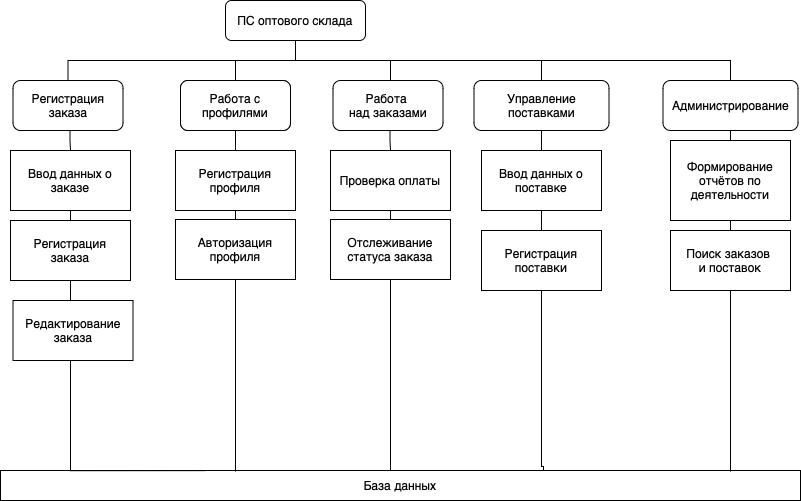

The diagram above was exported from draw.io. Its source (the exported page's mxGraphModel, read from the mxfile embedded in the PNG):
<mxGraphModel dx="1530" dy="874" grid="1" gridSize="10" guides="1" tooltips="1" connect="1" arrows="1" fold="1" page="1" pageScale="1" pageWidth="827" pageHeight="1169" math="0" shadow="0">
  <root>
    <mxCell id="0" />
    <mxCell id="1" parent="0" />
    <mxCell id="H7huvVuS8EwIOP_XFBld-9" style="edgeStyle=orthogonalEdgeStyle;rounded=0;orthogonalLoop=1;jettySize=auto;html=1;entryX=0.5;entryY=0;entryDx=0;entryDy=0;endArrow=none;endFill=0;" parent="1" source="xEKsaEuDqksqCD2JTHV4-3" target="xEKsaEuDqksqCD2JTHV4-4" edge="1">
      <mxGeometry relative="1" as="geometry">
        <Array as="points">
          <mxPoint x="645" y="510" />
          <mxPoint x="891" y="510" />
        </Array>
      </mxGeometry>
    </mxCell>
    <mxCell id="H7huvVuS8EwIOP_XFBld-10" style="edgeStyle=orthogonalEdgeStyle;rounded=0;orthogonalLoop=1;jettySize=auto;html=1;entryX=0.5;entryY=0;entryDx=0;entryDy=0;endArrow=none;endFill=0;" parent="1" source="xEKsaEuDqksqCD2JTHV4-3" target="xEKsaEuDqksqCD2JTHV4-6" edge="1">
      <mxGeometry relative="1" as="geometry">
        <Array as="points">
          <mxPoint x="645" y="510" />
          <mxPoint x="740" y="510" />
          <mxPoint x="740" y="530" />
        </Array>
      </mxGeometry>
    </mxCell>
    <mxCell id="H7huvVuS8EwIOP_XFBld-11" style="edgeStyle=orthogonalEdgeStyle;rounded=0;orthogonalLoop=1;jettySize=auto;html=1;entryX=0.5;entryY=0;entryDx=0;entryDy=0;endArrow=none;endFill=0;" parent="1" source="xEKsaEuDqksqCD2JTHV4-3" target="xEKsaEuDqksqCD2JTHV4-5" edge="1">
      <mxGeometry relative="1" as="geometry">
        <Array as="points">
          <mxPoint x="645" y="510" />
          <mxPoint x="1080" y="510" />
        </Array>
      </mxGeometry>
    </mxCell>
    <mxCell id="Y7o4-KtCDhPk6ApjuI_q-10" style="edgeStyle=orthogonalEdgeStyle;rounded=0;orthogonalLoop=1;jettySize=auto;html=1;entryX=0.5;entryY=0;entryDx=0;entryDy=0;endArrow=none;endFill=0;" parent="1" source="xEKsaEuDqksqCD2JTHV4-3" target="Y7o4-KtCDhPk6ApjuI_q-2" edge="1">
      <mxGeometry relative="1" as="geometry">
        <Array as="points">
          <mxPoint x="645" y="510" />
          <mxPoint x="585" y="510" />
        </Array>
      </mxGeometry>
    </mxCell>
    <mxCell id="Y7o4-KtCDhPk6ApjuI_q-19" style="edgeStyle=orthogonalEdgeStyle;rounded=0;orthogonalLoop=1;jettySize=auto;html=1;entryX=0.5;entryY=0;entryDx=0;entryDy=0;endArrow=none;endFill=0;" parent="1" source="xEKsaEuDqksqCD2JTHV4-3" target="Y7o4-KtCDhPk6ApjuI_q-13" edge="1">
      <mxGeometry relative="1" as="geometry">
        <Array as="points">
          <mxPoint x="645" y="510" />
          <mxPoint x="417" y="510" />
        </Array>
      </mxGeometry>
    </mxCell>
    <mxCell id="xEKsaEuDqksqCD2JTHV4-3" value="ПС оптового склада" style="rounded=1;whiteSpace=wrap;html=1;" parent="1" vertex="1">
      <mxGeometry x="575" y="450" width="140" height="40" as="geometry" />
    </mxCell>
    <mxCell id="H7huvVuS8EwIOP_XFBld-14" style="edgeStyle=orthogonalEdgeStyle;rounded=0;orthogonalLoop=1;jettySize=auto;html=1;entryX=0.5;entryY=0;entryDx=0;entryDy=0;endArrow=none;endFill=0;" parent="1" source="xEKsaEuDqksqCD2JTHV4-4" target="H7huvVuS8EwIOP_XFBld-12" edge="1">
      <mxGeometry relative="1" as="geometry" />
    </mxCell>
    <mxCell id="xEKsaEuDqksqCD2JTHV4-4" value="Управление поставками" style="rounded=1;whiteSpace=wrap;html=1;" parent="1" vertex="1">
      <mxGeometry x="823.5" y="530" width="135" height="50" as="geometry" />
    </mxCell>
    <mxCell id="H7huvVuS8EwIOP_XFBld-8" style="edgeStyle=orthogonalEdgeStyle;rounded=0;orthogonalLoop=1;jettySize=auto;html=1;entryX=0.5;entryY=0;entryDx=0;entryDy=0;endArrow=none;endFill=0;" parent="1" source="xEKsaEuDqksqCD2JTHV4-5" edge="1">
      <mxGeometry relative="1" as="geometry">
        <mxPoint x="1080" y="600" as="targetPoint" />
      </mxGeometry>
    </mxCell>
    <mxCell id="xEKsaEuDqksqCD2JTHV4-5" value="Администрирование" style="rounded=1;whiteSpace=wrap;html=1;" parent="1" vertex="1">
      <mxGeometry x="1012.5" y="530" width="135" height="50" as="geometry" />
    </mxCell>
    <mxCell id="H7huvVuS8EwIOP_XFBld-2" style="edgeStyle=orthogonalEdgeStyle;rounded=0;orthogonalLoop=1;jettySize=auto;html=1;exitX=0.5;exitY=1;exitDx=0;exitDy=0;entryX=0.5;entryY=0;entryDx=0;entryDy=0;endArrow=none;endFill=0;" parent="1" source="xEKsaEuDqksqCD2JTHV4-6" target="xEKsaEuDqksqCD2JTHV4-11" edge="1">
      <mxGeometry relative="1" as="geometry">
        <Array as="points">
          <mxPoint x="739.51" y="580" />
          <mxPoint x="739.51" y="590" />
        </Array>
        <mxPoint x="815" y="580" as="sourcePoint" />
      </mxGeometry>
    </mxCell>
    <mxCell id="xEKsaEuDqksqCD2JTHV4-6" value="Работа&amp;nbsp;&lt;div&gt;над заказами&lt;/div&gt;" style="rounded=1;whiteSpace=wrap;html=1;" parent="1" vertex="1">
      <mxGeometry x="682.51" y="530" width="110" height="50" as="geometry" />
    </mxCell>
    <mxCell id="xEKsaEuDqksqCD2JTHV4-7" value="База данных" style="rounded=0;whiteSpace=wrap;html=1;" parent="1" vertex="1">
      <mxGeometry x="350" y="920" width="800" height="30" as="geometry" />
    </mxCell>
    <mxCell id="H7huvVuS8EwIOP_XFBld-5" style="edgeStyle=orthogonalEdgeStyle;rounded=0;orthogonalLoop=1;jettySize=auto;html=1;exitX=0.5;exitY=1;exitDx=0;exitDy=0;entryX=0.5;entryY=0;entryDx=0;entryDy=0;endArrow=none;endFill=0;" parent="1" edge="1">
      <mxGeometry relative="1" as="geometry">
        <mxPoint x="1080" y="660" as="sourcePoint" />
        <mxPoint x="1080" y="669" as="targetPoint" />
      </mxGeometry>
    </mxCell>
    <mxCell id="xEKsaEuDqksqCD2JTHV4-23" style="edgeStyle=orthogonalEdgeStyle;rounded=0;orthogonalLoop=1;jettySize=auto;html=1;exitX=0.5;exitY=1;exitDx=0;exitDy=0;entryX=0.5;entryY=0;entryDx=0;entryDy=0;endArrow=none;endFill=0;" parent="1" source="xEKsaEuDqksqCD2JTHV4-11" target="xEKsaEuDqksqCD2JTHV4-13" edge="1">
      <mxGeometry relative="1" as="geometry" />
    </mxCell>
    <mxCell id="xEKsaEuDqksqCD2JTHV4-11" value="Проверка оплаты" style="rounded=0;whiteSpace=wrap;html=1;" parent="1" vertex="1">
      <mxGeometry x="680" y="600" width="120" height="60" as="geometry" />
    </mxCell>
    <mxCell id="xEKsaEuDqksqCD2JTHV4-13" value="Отслеживание статуса заказа" style="rounded=0;whiteSpace=wrap;html=1;" parent="1" vertex="1">
      <mxGeometry x="680" y="669" width="120" height="60" as="geometry" />
    </mxCell>
    <mxCell id="xEKsaEuDqksqCD2JTHV4-18" style="edgeStyle=orthogonalEdgeStyle;rounded=0;orthogonalLoop=1;jettySize=auto;html=1;endArrow=none;endFill=0;exitX=0.5;exitY=1;exitDx=0;exitDy=0;" parent="1" source="xEKsaEuDqksqCD2JTHV4-13" edge="1">
      <mxGeometry relative="1" as="geometry">
        <mxPoint x="680" y="920" as="targetPoint" />
        <Array as="points">
          <mxPoint x="740" y="920" />
        </Array>
        <mxPoint x="740" y="800" as="sourcePoint" />
      </mxGeometry>
    </mxCell>
    <mxCell id="H7huvVuS8EwIOP_XFBld-15" style="edgeStyle=orthogonalEdgeStyle;rounded=0;orthogonalLoop=1;jettySize=auto;html=1;exitX=0.5;exitY=1;exitDx=0;exitDy=0;entryX=0.5;entryY=0;entryDx=0;entryDy=0;endArrow=none;endFill=0;" parent="1" source="H7huvVuS8EwIOP_XFBld-12" target="H7huvVuS8EwIOP_XFBld-13" edge="1">
      <mxGeometry relative="1" as="geometry" />
    </mxCell>
    <mxCell id="H7huvVuS8EwIOP_XFBld-12" value="Ввод данных о поставке" style="rounded=0;whiteSpace=wrap;html=1;" parent="1" vertex="1">
      <mxGeometry x="831" y="600" width="120" height="60" as="geometry" />
    </mxCell>
    <mxCell id="H7huvVuS8EwIOP_XFBld-13" value="Регистрация&lt;div&gt;поставки&lt;/div&gt;" style="rounded=0;whiteSpace=wrap;html=1;" parent="1" vertex="1">
      <mxGeometry x="831" y="680" width="120" height="60" as="geometry" />
    </mxCell>
    <mxCell id="H7huvVuS8EwIOP_XFBld-16" style="edgeStyle=orthogonalEdgeStyle;rounded=0;orthogonalLoop=1;jettySize=auto;html=1;endArrow=none;endFill=0;entryX=0.75;entryY=0;entryDx=0;entryDy=0;" parent="1" source="H7huvVuS8EwIOP_XFBld-13" target="xEKsaEuDqksqCD2JTHV4-7" edge="1">
      <mxGeometry relative="1" as="geometry">
        <mxPoint x="840" y="916" as="targetPoint" />
        <Array as="points">
          <mxPoint x="891" y="916" />
          <mxPoint x="893" y="916" />
          <mxPoint x="893" y="920" />
        </Array>
      </mxGeometry>
    </mxCell>
    <mxCell id="H7huvVuS8EwIOP_XFBld-19" style="edgeStyle=orthogonalEdgeStyle;rounded=0;orthogonalLoop=1;jettySize=auto;html=1;endArrow=none;endFill=0;" parent="1" source="Y7o4-KtCDhPk6ApjuI_q-9" edge="1">
      <mxGeometry relative="1" as="geometry">
        <Array as="points">
          <mxPoint x="1080" y="921" />
        </Array>
        <mxPoint x="1080" y="921" as="targetPoint" />
      </mxGeometry>
    </mxCell>
    <mxCell id="Y7o4-KtCDhPk6ApjuI_q-2" value="Отслеживание статуса заказа" style="rounded=1;whiteSpace=wrap;html=1;" parent="1" vertex="1">
      <mxGeometry x="530" y="530" width="110" height="50" as="geometry" />
    </mxCell>
    <mxCell id="Y7o4-KtCDhPk6ApjuI_q-7" style="edgeStyle=orthogonalEdgeStyle;rounded=0;orthogonalLoop=1;jettySize=auto;html=1;endArrow=none;endFill=0;" parent="1" source="Y7o4-KtCDhPk6ApjuI_q-3" target="Y7o4-KtCDhPk6ApjuI_q-4" edge="1">
      <mxGeometry relative="1" as="geometry" />
    </mxCell>
    <mxCell id="Y7o4-KtCDhPk6ApjuI_q-3" value="Работа с профилями" style="rounded=1;whiteSpace=wrap;html=1;" parent="1" vertex="1">
      <mxGeometry x="530" y="530" width="110" height="50" as="geometry" />
    </mxCell>
    <mxCell id="Y7o4-KtCDhPk6ApjuI_q-6" style="edgeStyle=orthogonalEdgeStyle;rounded=0;orthogonalLoop=1;jettySize=auto;html=1;endArrow=none;endFill=0;" parent="1" source="Y7o4-KtCDhPk6ApjuI_q-5" target="Y7o4-KtCDhPk6ApjuI_q-4" edge="1">
      <mxGeometry relative="1" as="geometry" />
    </mxCell>
    <mxCell id="Y7o4-KtCDhPk6ApjuI_q-12" style="edgeStyle=orthogonalEdgeStyle;rounded=0;orthogonalLoop=1;jettySize=auto;html=1;exitX=0.5;exitY=1;exitDx=0;exitDy=0;entryX=0.5;entryY=0;entryDx=0;entryDy=0;endArrow=none;endFill=0;" parent="1" source="Y7o4-KtCDhPk6ApjuI_q-13" target="Y7o4-KtCDhPk6ApjuI_q-15" edge="1">
      <mxGeometry relative="1" as="geometry">
        <Array as="points">
          <mxPoint x="419.51" y="580" />
          <mxPoint x="419.51" y="590" />
        </Array>
        <mxPoint x="495" y="580" as="sourcePoint" />
      </mxGeometry>
    </mxCell>
    <mxCell id="Y7o4-KtCDhPk6ApjuI_q-13" value="Регистрация&lt;div&gt;заказа&lt;/div&gt;" style="rounded=1;whiteSpace=wrap;html=1;" parent="1" vertex="1">
      <mxGeometry x="362.51" y="530" width="110" height="50" as="geometry" />
    </mxCell>
    <mxCell id="Y7o4-KtCDhPk6ApjuI_q-14" style="edgeStyle=orthogonalEdgeStyle;rounded=0;orthogonalLoop=1;jettySize=auto;html=1;exitX=0.5;exitY=1;exitDx=0;exitDy=0;entryX=0.5;entryY=0;entryDx=0;entryDy=0;endArrow=none;endFill=0;" parent="1" source="Y7o4-KtCDhPk6ApjuI_q-15" target="Y7o4-KtCDhPk6ApjuI_q-17" edge="1">
      <mxGeometry relative="1" as="geometry" />
    </mxCell>
    <mxCell id="Y7o4-KtCDhPk6ApjuI_q-15" value="Ввод данных о заказе" style="rounded=0;whiteSpace=wrap;html=1;" parent="1" vertex="1">
      <mxGeometry x="360" y="600" width="120" height="60" as="geometry" />
    </mxCell>
    <mxCell id="Y7o4-KtCDhPk6ApjuI_q-17" value="Регистрация&lt;div&gt;заказа&lt;/div&gt;" style="rounded=0;whiteSpace=wrap;html=1;" parent="1" vertex="1">
      <mxGeometry x="360" y="670" width="120" height="60" as="geometry" />
    </mxCell>
    <mxCell id="Y7o4-KtCDhPk6ApjuI_q-20" style="edgeStyle=orthogonalEdgeStyle;rounded=0;orthogonalLoop=1;jettySize=auto;html=1;endArrow=none;endFill=0;" parent="1" source="Y7o4-KtCDhPk6ApjuI_q-2" edge="1">
      <mxGeometry relative="1" as="geometry">
        <Array as="points">
          <mxPoint x="585" y="921" />
        </Array>
        <mxPoint x="585" y="921" as="targetPoint" />
      </mxGeometry>
    </mxCell>
    <mxCell id="Y7o4-KtCDhPk6ApjuI_q-21" style="edgeStyle=orthogonalEdgeStyle;rounded=0;orthogonalLoop=1;jettySize=auto;html=1;entryX=0.256;entryY=0.005;entryDx=0;entryDy=0;entryPerimeter=0;endArrow=none;endFill=0;exitX=0.5;exitY=1;exitDx=0;exitDy=0;" parent="1" source="Y7o4-KtCDhPk6ApjuI_q-17" target="xEKsaEuDqksqCD2JTHV4-7" edge="1">
      <mxGeometry relative="1" as="geometry">
        <mxPoint x="420" y="800" as="sourcePoint" />
        <Array as="points">
          <mxPoint x="420" y="920" />
        </Array>
      </mxGeometry>
    </mxCell>
    <mxCell id="Y7o4-KtCDhPk6ApjuI_q-5" value="Авторизация профиля" style="rounded=0;whiteSpace=wrap;html=1;" parent="1" vertex="1">
      <mxGeometry x="525" y="669" width="120" height="60" as="geometry" />
    </mxCell>
    <mxCell id="Y7o4-KtCDhPk6ApjuI_q-4" value="Регистрация профиля" style="rounded=0;whiteSpace=wrap;html=1;" parent="1" vertex="1">
      <mxGeometry x="525" y="600" width="120" height="60" as="geometry" />
    </mxCell>
    <mxCell id="WpIB2pyrkAlTOyFufT4I-1" value="" style="edgeStyle=orthogonalEdgeStyle;rounded=0;orthogonalLoop=1;jettySize=auto;html=1;endArrow=none;endFill=0;" parent="1" source="xEKsaEuDqksqCD2JTHV4-10" target="Y7o4-KtCDhPk6ApjuI_q-9" edge="1">
      <mxGeometry relative="1" as="geometry">
        <Array as="points" />
        <mxPoint x="1080" y="921" as="targetPoint" />
        <mxPoint x="1080" y="670" as="sourcePoint" />
      </mxGeometry>
    </mxCell>
    <mxCell id="Y7o4-KtCDhPk6ApjuI_q-9" value="Поиск заказов&amp;nbsp;&lt;div&gt;и поставок&lt;/div&gt;" style="rounded=0;whiteSpace=wrap;html=1;" parent="1" vertex="1">
      <mxGeometry x="1020" y="680" width="120" height="60" as="geometry" />
    </mxCell>
    <mxCell id="xEKsaEuDqksqCD2JTHV4-10" value="Формирование отчётов по деятельности" style="rounded=0;whiteSpace=wrap;html=1;" parent="1" vertex="1">
      <mxGeometry x="1020" y="590" width="120" height="80" as="geometry" />
    </mxCell>
    <mxCell id="s5Kbt8w1O49nqtHsIccr-1" value="Редактирование&lt;div&gt;заказа&lt;/div&gt;" style="rounded=0;whiteSpace=wrap;html=1;" vertex="1" parent="1">
      <mxGeometry x="362.51" y="750" width="120" height="60" as="geometry" />
    </mxCell>
  </root>
</mxGraphModel>